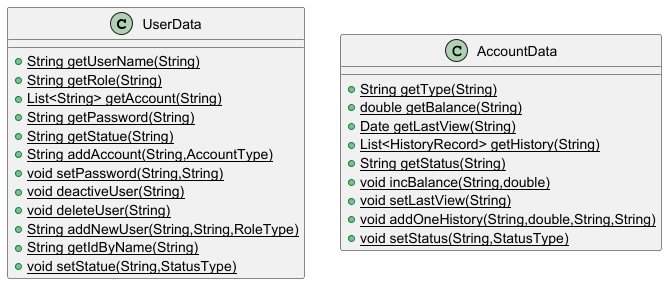

The diagram above was rendered by PlantUML. Its source (embedded in the PNG):
@startuml
class UserData {
+ {static} String getUserName(String)
+ {static} String getRole(String)
+ {static} List<String> getAccount(String)
+ {static} String getPassword(String)
+ {static} String getStatue(String)
+ {static} String addAccount(String,AccountType)
+ {static} void setPassword(String,String)
+ {static} void deactiveUser(String)
+ {static} void deleteUser(String)
+ {static} String addNewUser(String,String,RoleType)
+ {static} String getIdByName(String)
+ {static} void setStatue(String,StatusType)
}

class AccountData {
+ {static} String getType(String)
+ {static} double getBalance(String)
+ {static} Date getLastView(String)
+ {static} List<HistoryRecord> getHistory(String)
+ {static} String getStatus(String)
+ {static} void incBalance(String,double)
+ {static} void setLastView(String)
+ {static} void addOneHistory(String,double,String,String)
+ {static} void setStatus(String,StatusType)
}

@enduml